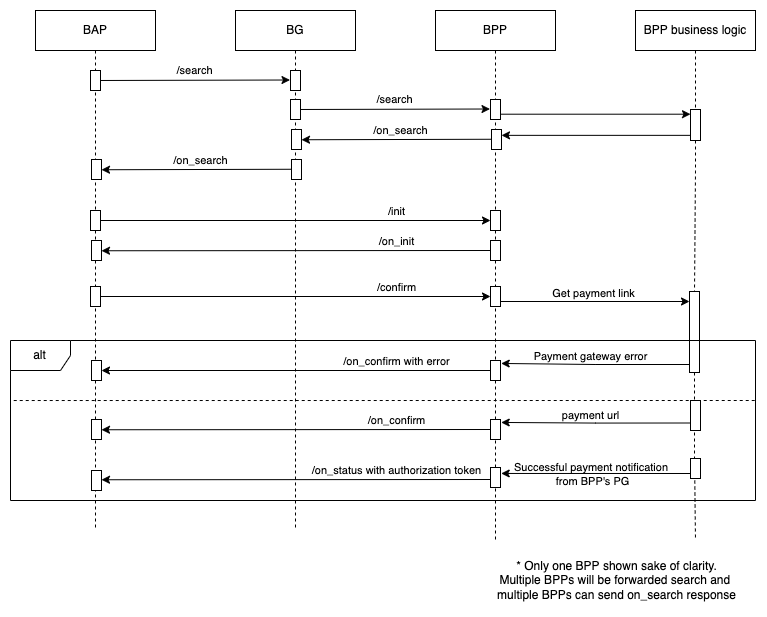

The diagram above was exported from draw.io. Its source (the exported page's mxGraphModel, read from the mxfile embedded in the PNG):
<mxGraphModel dx="1351" dy="806" grid="1" gridSize="10" guides="1" tooltips="1" connect="1" arrows="1" fold="1" page="1" pageScale="1" pageWidth="827" pageHeight="1169" math="0" shadow="0">
  <root>
    <mxCell id="W9Krg_PC2gymqg3Y0Z9r-0" />
    <mxCell id="W9Krg_PC2gymqg3Y0Z9r-1" parent="W9Krg_PC2gymqg3Y0Z9r-0" />
    <mxCell id="711h6cARDFAqfHLs0gUj-0" value="" style="endArrow=none;html=1;rounded=0;entryX=-0.05;entryY=0.19;entryDx=0;entryDy=0;entryPerimeter=0;endFill=0;startArrow=classic;startFill=1;" edge="1" parent="W9Krg_PC2gymqg3Y0Z9r-1">
      <mxGeometry width="50" height="50" relative="1" as="geometry">
        <mxPoint x="306" y="169.25" as="sourcePoint" />
        <mxPoint x="500.5000000000002" y="168.75" as="targetPoint" />
      </mxGeometry>
    </mxCell>
    <mxCell id="711h6cARDFAqfHLs0gUj-1" value="/on_search" style="edgeLabel;html=1;align=center;verticalAlign=middle;resizable=0;points=[];" vertex="1" connectable="0" parent="711h6cARDFAqfHLs0gUj-0">
      <mxGeometry x="0.0182" y="-1" relative="1" as="geometry">
        <mxPoint y="-11" as="offset" />
      </mxGeometry>
    </mxCell>
    <mxCell id="711h6cARDFAqfHLs0gUj-2" value="BAP" style="rounded=0;whiteSpace=wrap;html=1;" vertex="1" parent="W9Krg_PC2gymqg3Y0Z9r-1">
      <mxGeometry x="40" y="40" width="120" height="40" as="geometry" />
    </mxCell>
    <mxCell id="711h6cARDFAqfHLs0gUj-3" value="BPP" style="rounded=0;whiteSpace=wrap;html=1;" vertex="1" parent="W9Krg_PC2gymqg3Y0Z9r-1">
      <mxGeometry x="440" y="40" width="120" height="40" as="geometry" />
    </mxCell>
    <mxCell id="711h6cARDFAqfHLs0gUj-4" value="BG" style="rounded=0;whiteSpace=wrap;html=1;" vertex="1" parent="W9Krg_PC2gymqg3Y0Z9r-1">
      <mxGeometry x="240" y="40" width="120" height="40" as="geometry" />
    </mxCell>
    <mxCell id="711h6cARDFAqfHLs0gUj-5" value="" style="endArrow=classic;html=1;rounded=0;entryX=-0.05;entryY=0.19;entryDx=0;entryDy=0;entryPerimeter=0;" edge="1" parent="W9Krg_PC2gymqg3Y0Z9r-1">
      <mxGeometry width="50" height="50" relative="1" as="geometry">
        <mxPoint x="100" y="110" as="sourcePoint" />
        <mxPoint x="294.5" y="109.50000000000011" as="targetPoint" />
      </mxGeometry>
    </mxCell>
    <mxCell id="711h6cARDFAqfHLs0gUj-6" value="/search" style="edgeLabel;html=1;align=center;verticalAlign=middle;resizable=0;points=[];" vertex="1" connectable="0" parent="711h6cARDFAqfHLs0gUj-5">
      <mxGeometry x="0.0182" y="-1" relative="1" as="geometry">
        <mxPoint y="-11" as="offset" />
      </mxGeometry>
    </mxCell>
    <mxCell id="711h6cARDFAqfHLs0gUj-7" value="" style="edgeStyle=orthogonalEdgeStyle;rounded=0;orthogonalLoop=1;jettySize=auto;html=1;exitX=0.5;exitY=1;exitDx=0;exitDy=0;endArrow=none;endFill=0;dashed=1;" edge="1" parent="W9Krg_PC2gymqg3Y0Z9r-1" source="711h6cARDFAqfHLs0gUj-2">
      <mxGeometry relative="1" as="geometry">
        <mxPoint x="100" y="560" as="targetPoint" />
        <mxPoint x="100" y="80" as="sourcePoint" />
      </mxGeometry>
    </mxCell>
    <mxCell id="711h6cARDFAqfHLs0gUj-8" value="" style="edgeStyle=orthogonalEdgeStyle;rounded=0;orthogonalLoop=1;jettySize=auto;html=1;endArrow=none;endFill=0;dashed=1;" edge="1" parent="W9Krg_PC2gymqg3Y0Z9r-1" source="711h6cARDFAqfHLs0gUj-4">
      <mxGeometry relative="1" as="geometry">
        <mxPoint x="300" y="560" as="targetPoint" />
        <mxPoint x="300" y="80" as="sourcePoint" />
      </mxGeometry>
    </mxCell>
    <mxCell id="711h6cARDFAqfHLs0gUj-9" value="" style="edgeStyle=orthogonalEdgeStyle;rounded=0;orthogonalLoop=1;jettySize=auto;html=1;endArrow=none;endFill=0;dashed=1;" edge="1" parent="W9Krg_PC2gymqg3Y0Z9r-1" source="711h6cARDFAqfHLs0gUj-3">
      <mxGeometry relative="1" as="geometry">
        <mxPoint x="500" y="570" as="targetPoint" />
        <mxPoint x="500" y="80" as="sourcePoint" />
      </mxGeometry>
    </mxCell>
    <mxCell id="711h6cARDFAqfHLs0gUj-10" value="" style="rounded=0;whiteSpace=wrap;html=1;" vertex="1" parent="W9Krg_PC2gymqg3Y0Z9r-1">
      <mxGeometry x="295" y="100" width="10" height="20" as="geometry" />
    </mxCell>
    <mxCell id="711h6cARDFAqfHLs0gUj-11" value="" style="rounded=0;whiteSpace=wrap;html=1;" vertex="1" parent="W9Krg_PC2gymqg3Y0Z9r-1">
      <mxGeometry x="95" y="100" width="10" height="20" as="geometry" />
    </mxCell>
    <mxCell id="711h6cARDFAqfHLs0gUj-12" value="" style="endArrow=classic;html=1;rounded=0;entryX=-0.05;entryY=0.19;entryDx=0;entryDy=0;entryPerimeter=0;" edge="1" parent="W9Krg_PC2gymqg3Y0Z9r-1">
      <mxGeometry width="50" height="50" relative="1" as="geometry">
        <mxPoint x="300" y="139" as="sourcePoint" />
        <mxPoint x="494.5" y="138.5" as="targetPoint" />
      </mxGeometry>
    </mxCell>
    <mxCell id="711h6cARDFAqfHLs0gUj-13" value="/search" style="edgeLabel;html=1;align=center;verticalAlign=middle;resizable=0;points=[];" vertex="1" connectable="0" parent="711h6cARDFAqfHLs0gUj-12">
      <mxGeometry x="0.0182" y="-1" relative="1" as="geometry">
        <mxPoint y="-11" as="offset" />
      </mxGeometry>
    </mxCell>
    <mxCell id="711h6cARDFAqfHLs0gUj-14" value="" style="rounded=0;whiteSpace=wrap;html=1;" vertex="1" parent="W9Krg_PC2gymqg3Y0Z9r-1">
      <mxGeometry x="495" y="129" width="10" height="20" as="geometry" />
    </mxCell>
    <mxCell id="711h6cARDFAqfHLs0gUj-15" value="" style="rounded=0;whiteSpace=wrap;html=1;" vertex="1" parent="W9Krg_PC2gymqg3Y0Z9r-1">
      <mxGeometry x="295" y="129" width="10" height="20" as="geometry" />
    </mxCell>
    <mxCell id="711h6cARDFAqfHLs0gUj-16" value="" style="rounded=0;whiteSpace=wrap;html=1;" vertex="1" parent="W9Krg_PC2gymqg3Y0Z9r-1">
      <mxGeometry x="496" y="159" width="10" height="20" as="geometry" />
    </mxCell>
    <mxCell id="711h6cARDFAqfHLs0gUj-17" value="" style="rounded=0;whiteSpace=wrap;html=1;" vertex="1" parent="W9Krg_PC2gymqg3Y0Z9r-1">
      <mxGeometry x="296" y="159" width="10" height="20" as="geometry" />
    </mxCell>
    <mxCell id="711h6cARDFAqfHLs0gUj-18" value="" style="endArrow=none;html=1;rounded=0;entryX=-0.05;entryY=0.19;entryDx=0;entryDy=0;entryPerimeter=0;endFill=0;startArrow=classic;startFill=1;" edge="1" parent="W9Krg_PC2gymqg3Y0Z9r-1">
      <mxGeometry width="50" height="50" relative="1" as="geometry">
        <mxPoint x="106" y="199.25" as="sourcePoint" />
        <mxPoint x="300.4999999999998" y="198.75" as="targetPoint" />
      </mxGeometry>
    </mxCell>
    <mxCell id="711h6cARDFAqfHLs0gUj-19" value="/on_search" style="edgeLabel;html=1;align=center;verticalAlign=middle;resizable=0;points=[];" vertex="1" connectable="0" parent="711h6cARDFAqfHLs0gUj-18">
      <mxGeometry x="0.0182" y="-1" relative="1" as="geometry">
        <mxPoint y="-11" as="offset" />
      </mxGeometry>
    </mxCell>
    <mxCell id="711h6cARDFAqfHLs0gUj-20" value="" style="rounded=0;whiteSpace=wrap;html=1;" vertex="1" parent="W9Krg_PC2gymqg3Y0Z9r-1">
      <mxGeometry x="296" y="189" width="10" height="20" as="geometry" />
    </mxCell>
    <mxCell id="711h6cARDFAqfHLs0gUj-21" value="" style="rounded=0;whiteSpace=wrap;html=1;" vertex="1" parent="W9Krg_PC2gymqg3Y0Z9r-1">
      <mxGeometry x="96" y="189" width="10" height="20" as="geometry" />
    </mxCell>
    <mxCell id="711h6cARDFAqfHLs0gUj-22" value="" style="endArrow=none;html=1;rounded=0;entryX=0;entryY=0.5;entryDx=0;entryDy=0;endFill=0;startArrow=classic;startFill=1;" edge="1" parent="W9Krg_PC2gymqg3Y0Z9r-1" target="711h6cARDFAqfHLs0gUj-28">
      <mxGeometry width="50" height="50" relative="1" as="geometry">
        <mxPoint x="106" y="280.25" as="sourcePoint" />
        <mxPoint x="300.5" y="279.75" as="targetPoint" />
      </mxGeometry>
    </mxCell>
    <mxCell id="711h6cARDFAqfHLs0gUj-23" value="/on_init" style="edgeLabel;html=1;align=center;verticalAlign=middle;resizable=0;points=[];" vertex="1" connectable="0" parent="711h6cARDFAqfHLs0gUj-22">
      <mxGeometry x="0.0182" y="-1" relative="1" as="geometry">
        <mxPoint x="96" y="-11" as="offset" />
      </mxGeometry>
    </mxCell>
    <mxCell id="711h6cARDFAqfHLs0gUj-24" value="" style="endArrow=classic;html=1;rounded=0;entryX=0;entryY=0.5;entryDx=0;entryDy=0;" edge="1" parent="W9Krg_PC2gymqg3Y0Z9r-1" target="711h6cARDFAqfHLs0gUj-29">
      <mxGeometry width="50" height="50" relative="1" as="geometry">
        <mxPoint x="100" y="250" as="sourcePoint" />
        <mxPoint x="294.5" y="249.5" as="targetPoint" />
      </mxGeometry>
    </mxCell>
    <mxCell id="711h6cARDFAqfHLs0gUj-25" value="/init" style="edgeLabel;html=1;align=center;verticalAlign=middle;resizable=0;points=[];" vertex="1" connectable="0" parent="711h6cARDFAqfHLs0gUj-24">
      <mxGeometry x="0.0182" y="-1" relative="1" as="geometry">
        <mxPoint x="99" y="-11" as="offset" />
      </mxGeometry>
    </mxCell>
    <mxCell id="711h6cARDFAqfHLs0gUj-26" value="" style="rounded=0;whiteSpace=wrap;html=1;" vertex="1" parent="W9Krg_PC2gymqg3Y0Z9r-1">
      <mxGeometry x="95" y="240" width="10" height="20" as="geometry" />
    </mxCell>
    <mxCell id="711h6cARDFAqfHLs0gUj-27" value="" style="rounded=0;whiteSpace=wrap;html=1;" vertex="1" parent="W9Krg_PC2gymqg3Y0Z9r-1">
      <mxGeometry x="96" y="270" width="10" height="20" as="geometry" />
    </mxCell>
    <mxCell id="711h6cARDFAqfHLs0gUj-28" value="" style="rounded=0;whiteSpace=wrap;html=1;" vertex="1" parent="W9Krg_PC2gymqg3Y0Z9r-1">
      <mxGeometry x="495" y="270" width="10" height="20" as="geometry" />
    </mxCell>
    <mxCell id="711h6cARDFAqfHLs0gUj-29" value="" style="rounded=0;whiteSpace=wrap;html=1;" vertex="1" parent="W9Krg_PC2gymqg3Y0Z9r-1">
      <mxGeometry x="495" y="240" width="10" height="20" as="geometry" />
    </mxCell>
    <mxCell id="711h6cARDFAqfHLs0gUj-30" value="BPP business logic" style="rounded=0;whiteSpace=wrap;html=1;" vertex="1" parent="W9Krg_PC2gymqg3Y0Z9r-1">
      <mxGeometry x="640" y="40" width="120" height="40" as="geometry" />
    </mxCell>
    <mxCell id="711h6cARDFAqfHLs0gUj-31" value="" style="edgeStyle=orthogonalEdgeStyle;rounded=0;orthogonalLoop=1;jettySize=auto;html=1;endArrow=none;endFill=0;dashed=1;startArrow=none;" edge="1" parent="W9Krg_PC2gymqg3Y0Z9r-1" source="711h6cARDFAqfHLs0gUj-82">
      <mxGeometry relative="1" as="geometry">
        <mxPoint x="700" y="570" as="targetPoint" />
        <mxPoint x="700" y="80" as="sourcePoint" />
      </mxGeometry>
    </mxCell>
    <mxCell id="711h6cARDFAqfHLs0gUj-32" value="" style="endArrow=classic;html=1;rounded=0;entryX=0;entryY=0.5;entryDx=0;entryDy=0;" edge="1" parent="W9Krg_PC2gymqg3Y0Z9r-1" target="711h6cARDFAqfHLs0gUj-37">
      <mxGeometry width="50" height="50" relative="1" as="geometry">
        <mxPoint x="100" y="326" as="sourcePoint" />
        <mxPoint x="294.5" y="325.5" as="targetPoint" />
      </mxGeometry>
    </mxCell>
    <mxCell id="711h6cARDFAqfHLs0gUj-33" value="/confirm" style="edgeLabel;html=1;align=center;verticalAlign=middle;resizable=0;points=[];" vertex="1" connectable="0" parent="711h6cARDFAqfHLs0gUj-32">
      <mxGeometry x="0.0182" y="-1" relative="1" as="geometry">
        <mxPoint x="99" y="-11" as="offset" />
      </mxGeometry>
    </mxCell>
    <mxCell id="711h6cARDFAqfHLs0gUj-34" value="" style="rounded=0;whiteSpace=wrap;html=1;" vertex="1" parent="W9Krg_PC2gymqg3Y0Z9r-1">
      <mxGeometry x="95" y="316" width="10" height="20" as="geometry" />
    </mxCell>
    <mxCell id="711h6cARDFAqfHLs0gUj-35" style="edgeStyle=orthogonalEdgeStyle;rounded=0;orthogonalLoop=1;jettySize=auto;html=1;exitX=1;exitY=0.75;exitDx=0;exitDy=0;startArrow=none;startFill=0;endArrow=classic;endFill=1;" edge="1" parent="W9Krg_PC2gymqg3Y0Z9r-1" source="711h6cARDFAqfHLs0gUj-37">
      <mxGeometry relative="1" as="geometry">
        <mxPoint x="694" y="331" as="targetPoint" />
        <Array as="points">
          <mxPoint x="694" y="331" />
        </Array>
      </mxGeometry>
    </mxCell>
    <mxCell id="711h6cARDFAqfHLs0gUj-36" value="Get payment link" style="edgeLabel;html=1;align=center;verticalAlign=middle;resizable=0;points=[];labelBackgroundColor=none;" vertex="1" connectable="0" parent="711h6cARDFAqfHLs0gUj-35">
      <mxGeometry x="-0.0178" y="1" relative="1" as="geometry">
        <mxPoint x="-1" y="-8" as="offset" />
      </mxGeometry>
    </mxCell>
    <mxCell id="711h6cARDFAqfHLs0gUj-37" value="" style="rounded=0;whiteSpace=wrap;html=1;" vertex="1" parent="W9Krg_PC2gymqg3Y0Z9r-1">
      <mxGeometry x="495" y="316" width="10" height="20" as="geometry" />
    </mxCell>
    <mxCell id="711h6cARDFAqfHLs0gUj-38" value="" style="edgeStyle=orthogonalEdgeStyle;rounded=0;orthogonalLoop=1;jettySize=auto;html=1;endArrow=none;endFill=0;dashed=1;" edge="1" parent="W9Krg_PC2gymqg3Y0Z9r-1" source="711h6cARDFAqfHLs0gUj-30" target="711h6cARDFAqfHLs0gUj-83">
      <mxGeometry relative="1" as="geometry">
        <mxPoint x="700" y="550" as="targetPoint" />
        <mxPoint x="700" y="80" as="sourcePoint" />
      </mxGeometry>
    </mxCell>
    <mxCell id="711h6cARDFAqfHLs0gUj-39" value="alt" style="shape=umlFrame;whiteSpace=wrap;html=1;" vertex="1" parent="W9Krg_PC2gymqg3Y0Z9r-1">
      <mxGeometry x="15" y="370" width="745" height="160" as="geometry" />
    </mxCell>
    <mxCell id="711h6cARDFAqfHLs0gUj-40" value="" style="endArrow=none;dashed=1;html=1;rounded=0;entryX=-0.004;entryY=0.569;entryDx=0;entryDy=0;entryPerimeter=0;exitX=0.999;exitY=0.507;exitDx=0;exitDy=0;exitPerimeter=0;" edge="1" parent="W9Krg_PC2gymqg3Y0Z9r-1">
      <mxGeometry width="50" height="50" relative="1" as="geometry">
        <mxPoint x="759.2349999999997" y="430" as="sourcePoint" />
        <mxPoint x="15" y="430.02" as="targetPoint" />
      </mxGeometry>
    </mxCell>
    <mxCell id="711h6cARDFAqfHLs0gUj-41" value="" style="endArrow=none;html=1;rounded=0;entryX=0;entryY=0.5;entryDx=0;entryDy=0;endFill=0;startArrow=classic;startFill=1;" edge="1" parent="W9Krg_PC2gymqg3Y0Z9r-1" target="711h6cARDFAqfHLs0gUj-44">
      <mxGeometry width="50" height="50" relative="1" as="geometry">
        <mxPoint x="106" y="400" as="sourcePoint" />
        <mxPoint x="300.5" y="399.75" as="targetPoint" />
      </mxGeometry>
    </mxCell>
    <mxCell id="711h6cARDFAqfHLs0gUj-42" value="/on_confirm with error" style="edgeLabel;html=1;align=center;verticalAlign=middle;resizable=0;points=[];" vertex="1" connectable="0" parent="711h6cARDFAqfHLs0gUj-41">
      <mxGeometry x="0.0182" y="-1" relative="1" as="geometry">
        <mxPoint x="96" y="-11" as="offset" />
      </mxGeometry>
    </mxCell>
    <mxCell id="711h6cARDFAqfHLs0gUj-43" value="" style="rounded=0;whiteSpace=wrap;html=1;" vertex="1" parent="W9Krg_PC2gymqg3Y0Z9r-1">
      <mxGeometry x="96" y="390" width="10" height="20" as="geometry" />
    </mxCell>
    <mxCell id="711h6cARDFAqfHLs0gUj-44" value="" style="rounded=0;whiteSpace=wrap;html=1;" vertex="1" parent="W9Krg_PC2gymqg3Y0Z9r-1">
      <mxGeometry x="495" y="390" width="10" height="20" as="geometry" />
    </mxCell>
    <mxCell id="711h6cARDFAqfHLs0gUj-45" style="edgeStyle=orthogonalEdgeStyle;rounded=0;orthogonalLoop=1;jettySize=auto;html=1;exitX=0;exitY=0.75;exitDx=0;exitDy=0;entryX=1.071;entryY=0.148;entryDx=0;entryDy=0;entryPerimeter=0;startArrow=none;startFill=0;endArrow=classic;endFill=1;" edge="1" parent="W9Krg_PC2gymqg3Y0Z9r-1" source="711h6cARDFAqfHLs0gUj-82" target="711h6cARDFAqfHLs0gUj-44">
      <mxGeometry relative="1" as="geometry" />
    </mxCell>
    <mxCell id="711h6cARDFAqfHLs0gUj-46" value="Payment gateway error" style="edgeLabel;html=1;align=center;verticalAlign=middle;resizable=0;points=[];labelBackgroundColor=none;" vertex="1" connectable="0" parent="711h6cARDFAqfHLs0gUj-45">
      <mxGeometry x="0.1275" relative="1" as="geometry">
        <mxPoint x="6" y="-8" as="offset" />
      </mxGeometry>
    </mxCell>
    <mxCell id="711h6cARDFAqfHLs0gUj-47" value="" style="endArrow=none;html=1;rounded=0;entryX=0;entryY=0.5;entryDx=0;entryDy=0;endFill=0;startArrow=classic;startFill=1;" edge="1" parent="W9Krg_PC2gymqg3Y0Z9r-1" target="711h6cARDFAqfHLs0gUj-50">
      <mxGeometry width="50" height="50" relative="1" as="geometry">
        <mxPoint x="106.00000000000023" y="459.25" as="sourcePoint" />
        <mxPoint x="300.5" y="458.75" as="targetPoint" />
      </mxGeometry>
    </mxCell>
    <mxCell id="711h6cARDFAqfHLs0gUj-48" value="/on_confirm" style="edgeLabel;html=1;align=center;verticalAlign=middle;resizable=0;points=[];" vertex="1" connectable="0" parent="711h6cARDFAqfHLs0gUj-47">
      <mxGeometry x="0.0182" y="-1" relative="1" as="geometry">
        <mxPoint x="96" y="-11" as="offset" />
      </mxGeometry>
    </mxCell>
    <mxCell id="711h6cARDFAqfHLs0gUj-49" value="" style="rounded=0;whiteSpace=wrap;html=1;" vertex="1" parent="W9Krg_PC2gymqg3Y0Z9r-1">
      <mxGeometry x="96" y="449" width="10" height="20" as="geometry" />
    </mxCell>
    <mxCell id="711h6cARDFAqfHLs0gUj-50" value="" style="rounded=0;whiteSpace=wrap;html=1;" vertex="1" parent="W9Krg_PC2gymqg3Y0Z9r-1">
      <mxGeometry x="495" y="449" width="10" height="20" as="geometry" />
    </mxCell>
    <mxCell id="711h6cARDFAqfHLs0gUj-51" style="edgeStyle=orthogonalEdgeStyle;rounded=0;orthogonalLoop=1;jettySize=auto;html=1;exitX=0;exitY=0.75;exitDx=0;exitDy=0;entryX=1.071;entryY=0.148;entryDx=0;entryDy=0;entryPerimeter=0;startArrow=none;startFill=0;endArrow=classic;endFill=1;" edge="1" parent="W9Krg_PC2gymqg3Y0Z9r-1" source="711h6cARDFAqfHLs0gUj-53" target="711h6cARDFAqfHLs0gUj-50">
      <mxGeometry relative="1" as="geometry" />
    </mxCell>
    <mxCell id="711h6cARDFAqfHLs0gUj-52" value="payment url" style="edgeLabel;html=1;align=center;verticalAlign=middle;resizable=0;points=[];" vertex="1" connectable="0" parent="711h6cARDFAqfHLs0gUj-51">
      <mxGeometry x="0.1275" relative="1" as="geometry">
        <mxPoint x="6" y="-8" as="offset" />
      </mxGeometry>
    </mxCell>
    <mxCell id="711h6cARDFAqfHLs0gUj-53" value="" style="rounded=0;whiteSpace=wrap;html=1;" vertex="1" parent="W9Krg_PC2gymqg3Y0Z9r-1">
      <mxGeometry x="695" y="430" width="10" height="30" as="geometry" />
    </mxCell>
    <mxCell id="711h6cARDFAqfHLs0gUj-54" style="edgeStyle=orthogonalEdgeStyle;rounded=0;orthogonalLoop=1;jettySize=auto;html=1;exitX=0;exitY=0.75;exitDx=0;exitDy=0;entryX=1.071;entryY=0.148;entryDx=0;entryDy=0;entryPerimeter=0;startArrow=none;startFill=0;endArrow=classic;endFill=1;" edge="1" parent="W9Krg_PC2gymqg3Y0Z9r-1" source="711h6cARDFAqfHLs0gUj-56">
      <mxGeometry relative="1" as="geometry">
        <mxPoint x="505.7099999999998" y="502.96000000000004" as="targetPoint" />
      </mxGeometry>
    </mxCell>
    <mxCell id="711h6cARDFAqfHLs0gUj-55" value="Successful payment notification &lt;br&gt;from BPP's PG" style="edgeLabel;html=1;align=center;verticalAlign=middle;resizable=0;points=[];labelBackgroundColor=none;" vertex="1" connectable="0" parent="711h6cARDFAqfHLs0gUj-54">
      <mxGeometry x="0.1275" relative="1" as="geometry">
        <mxPoint x="8" as="offset" />
      </mxGeometry>
    </mxCell>
    <mxCell id="711h6cARDFAqfHLs0gUj-56" value="" style="rounded=0;whiteSpace=wrap;html=1;" vertex="1" parent="W9Krg_PC2gymqg3Y0Z9r-1">
      <mxGeometry x="695" y="488" width="10" height="20" as="geometry" />
    </mxCell>
    <mxCell id="711h6cARDFAqfHLs0gUj-57" value="" style="rounded=0;whiteSpace=wrap;html=1;" vertex="1" parent="W9Krg_PC2gymqg3Y0Z9r-1">
      <mxGeometry x="495" y="497" width="10" height="20" as="geometry" />
    </mxCell>
    <mxCell id="711h6cARDFAqfHLs0gUj-58" value="" style="endArrow=none;html=1;rounded=0;entryX=0;entryY=0.5;entryDx=0;entryDy=0;endFill=0;startArrow=classic;startFill=1;" edge="1" parent="W9Krg_PC2gymqg3Y0Z9r-1">
      <mxGeometry width="50" height="50" relative="1" as="geometry">
        <mxPoint x="106.00000000000023" y="509.25" as="sourcePoint" />
        <mxPoint x="495" y="509" as="targetPoint" />
      </mxGeometry>
    </mxCell>
    <mxCell id="711h6cARDFAqfHLs0gUj-59" value="/on_status with authorization token" style="edgeLabel;html=1;align=center;verticalAlign=middle;resizable=0;points=[];" vertex="1" connectable="0" parent="711h6cARDFAqfHLs0gUj-58">
      <mxGeometry x="0.0182" y="-1" relative="1" as="geometry">
        <mxPoint x="96" y="-11" as="offset" />
      </mxGeometry>
    </mxCell>
    <mxCell id="711h6cARDFAqfHLs0gUj-60" value="" style="rounded=0;whiteSpace=wrap;html=1;" vertex="1" parent="W9Krg_PC2gymqg3Y0Z9r-1">
      <mxGeometry x="96" y="500" width="10" height="20" as="geometry" />
    </mxCell>
    <mxCell id="711h6cARDFAqfHLs0gUj-77" style="edgeStyle=orthogonalEdgeStyle;rounded=0;orthogonalLoop=1;jettySize=auto;html=1;exitX=1;exitY=0.75;exitDx=0;exitDy=0;startArrow=none;startFill=0;endArrow=classic;endFill=1;entryX=0;entryY=0.25;entryDx=0;entryDy=0;" edge="1" parent="W9Krg_PC2gymqg3Y0Z9r-1">
      <mxGeometry relative="1" as="geometry">
        <mxPoint x="695" y="143.70000000000016" as="targetPoint" />
        <mxPoint x="505" y="143.70000000000016" as="sourcePoint" />
      </mxGeometry>
    </mxCell>
    <mxCell id="711h6cARDFAqfHLs0gUj-78" style="edgeStyle=orthogonalEdgeStyle;rounded=0;orthogonalLoop=1;jettySize=auto;html=1;exitX=1;exitY=0.75;exitDx=0;exitDy=0;startArrow=classic;startFill=1;endArrow=none;endFill=0;entryX=0;entryY=0.25;entryDx=0;entryDy=0;" edge="1" parent="W9Krg_PC2gymqg3Y0Z9r-1">
      <mxGeometry relative="1" as="geometry">
        <mxPoint x="696" y="164.85000000000002" as="targetPoint" />
        <mxPoint x="506" y="164.85000000000002" as="sourcePoint" />
      </mxGeometry>
    </mxCell>
    <mxCell id="711h6cARDFAqfHLs0gUj-79" value="" style="rounded=0;whiteSpace=wrap;html=1;" vertex="1" parent="W9Krg_PC2gymqg3Y0Z9r-1">
      <mxGeometry x="695" y="139" width="10" height="31" as="geometry" />
    </mxCell>
    <mxCell id="711h6cARDFAqfHLs0gUj-80" value="* Only one BPP shown sake of clarity.&lt;br&gt;Multiple BPPs will be forwarded search and&amp;nbsp;&lt;br&gt;multiple BPPs can send on_search response" style="text;html=1;align=center;verticalAlign=middle;resizable=0;points=[];autosize=1;strokeColor=none;fillColor=none;" vertex="1" parent="W9Krg_PC2gymqg3Y0Z9r-1">
      <mxGeometry x="496" y="585" width="250" height="50" as="geometry" />
    </mxCell>
    <mxCell id="711h6cARDFAqfHLs0gUj-81" value="" style="edgeStyle=orthogonalEdgeStyle;rounded=0;orthogonalLoop=1;jettySize=auto;html=1;endArrow=none;endFill=0;dashed=1;startArrow=none;" edge="1" parent="W9Krg_PC2gymqg3Y0Z9r-1" source="711h6cARDFAqfHLs0gUj-83" target="711h6cARDFAqfHLs0gUj-82">
      <mxGeometry relative="1" as="geometry">
        <mxPoint x="700" y="550" as="targetPoint" />
        <mxPoint x="699" y="341" as="sourcePoint" />
      </mxGeometry>
    </mxCell>
    <mxCell id="711h6cARDFAqfHLs0gUj-82" value="" style="rounded=0;whiteSpace=wrap;html=1;" vertex="1" parent="W9Krg_PC2gymqg3Y0Z9r-1">
      <mxGeometry x="694" y="370" width="10" height="32" as="geometry" />
    </mxCell>
    <mxCell id="711h6cARDFAqfHLs0gUj-83" value="" style="rounded=0;whiteSpace=wrap;html=1;" vertex="1" parent="W9Krg_PC2gymqg3Y0Z9r-1">
      <mxGeometry x="694" y="321" width="10" height="49" as="geometry" />
    </mxCell>
  </root>
</mxGraphModel>